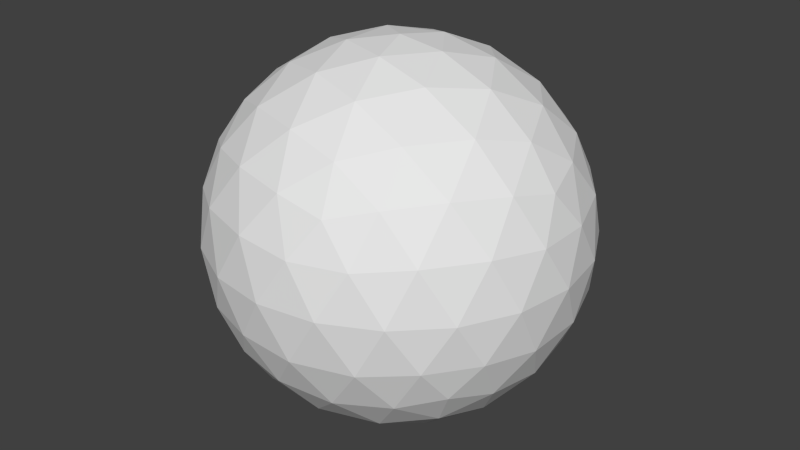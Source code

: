 # Source: Ball.blend  (saved by Blender 2.67.1; exported with 4.5.12 LTS)
import bpy
from mathutils import Matrix  # noqa: F401  (used for matrix-valued properties, if any)

bpy.ops.wm.read_factory_settings(use_empty=True)
scene = bpy.context.scene
scene.name = 'Scene'

# ---- collections
col_collection_1 = bpy.data.collections.new('Collection 1'); scene.collection.children.link(col_collection_1)

# ---- world
world_world = bpy.data.worlds.new('World'); scene.world = world_world
world_world.color = (0.05088, 0.05088, 0.05088)
world_world.use_sun_shadow = False
world_world.sun_shadow_jitter_overblur = 0.0
world_world.cycles.sampling_method = 'MANUAL'
world_world.cycles.sample_map_resolution = 256

# ---- meshes
me_icosphere_001 = bpy.data.meshes.new('Icosphere.001')
me_icosphere_001.from_pydata([(0.0, 0.0, -0.5), (0.3618, -0.2629, -0.2236), (-0.1382, -0.4253, -0.2236), (-0.4472, 0.0, -0.2236), (-0.1382, 0.4253, -0.2236), (0.3618, 0.2629, -0.2236), (0.1382, -0.4253, 0.2236), (-0.3618, -0.2629, 0.2236), (-0.3618, 0.2629, 0.2236), (0.1382, 0.4253, 0.2236), (0.4472, 0.0, 0.2236), (0.0, 0.0, 0.5), (0.1016, -0.07381, -0.484), (0.2127, -0.1545, -0.4253), (0.3048, -0.2214, -0.3288), (0.266, -0.3409, -0.2512), (0.1314, -0.4045, -0.2629), (-0.01482, -0.4321, -0.2512), (-0.1164, -0.3583, -0.3288), (-0.08123, -0.25, -0.4253), (-0.0388, -0.1194, -0.484), (0.1016, 0.07381, -0.484), (0.2127, 0.1545, -0.4253), (0.3048, 0.2214, -0.3288), (0.4064, 0.1476, -0.2512), (0.4253, 0.0, -0.2629), (0.4064, -0.1476, -0.2512), (-0.242, -0.3583, -0.2512), (-0.3441, -0.25, -0.2629), (-0.4155, -0.1194, -0.2511), (-0.3767, 0.0, -0.3288), (-0.2629, 0.0, -0.4253), (-0.1256, 0.0, -0.484), (-0.4155, 0.1194, -0.2511), (-0.3441, 0.25, -0.2629), (-0.242, 0.3583, -0.2512), (-0.1164, 0.3583, -0.3288), (-0.08123, 0.25, -0.4253), (-0.0388, 0.1194, -0.484), (-0.01482, 0.4321, -0.2512), (0.1314, 0.4045, -0.2629), (0.266, 0.3409, -0.2512), (0.4303, 0.2214, -0.1256), (0.4755, 0.1545, 8.759e-09), (0.4783, 0.07381, 0.1256), (0.4783, -0.07381, 0.1256), (0.4755, -0.1545, -8.759e-09), (0.4303, -0.2214, -0.1256), (0.3436, -0.3409, -0.1256), (0.2939, -0.4045, 8.759e-09), (0.218, -0.4321, 0.1256), (0.07761, -0.4777, 0.1256), (0.0, -0.5, -8.759e-09), (-0.07761, -0.4777, -0.1256), (-0.218, -0.4321, -0.1256), (-0.2939, -0.4045, 8.759e-09), (-0.3436, -0.3409, 0.1256), (-0.4303, -0.2214, 0.1256), (-0.4755, -0.1545, -8.759e-09), (-0.4783, -0.07381, -0.1256), (-0.4783, 0.07381, -0.1256), (-0.4755, 0.1545, 8.759e-09), (-0.4303, 0.2214, 0.1256), (-0.3436, 0.3409, 0.1256), (-0.2939, 0.4045, -8.759e-09), (-0.218, 0.4321, -0.1256), (-0.07761, 0.4777, -0.1256), (0.0, 0.5, 8.759e-09), (0.07761, 0.4777, 0.1256), (0.218, 0.4321, 0.1256), (0.2939, 0.4045, -8.759e-09), (0.3436, 0.3409, -0.1256), (0.4155, -0.1194, 0.2511), (0.3441, -0.25, 0.2629), (0.242, -0.3583, 0.2512), (0.01482, -0.4321, 0.2512), (-0.1314, -0.4045, 0.2629), (-0.266, -0.3409, 0.2512), (-0.4064, -0.1476, 0.2512), (-0.4253, 0.0, 0.2629), (-0.4064, 0.1476, 0.2512), (-0.266, 0.3409, 0.2512), (-0.1314, 0.4045, 0.2629), (0.01482, 0.4321, 0.2512), (0.242, 0.3583, 0.2512), (0.3441, 0.25, 0.2629), (0.4155, 0.1194, 0.2511), (0.3767, 0.0, 0.3288), (0.2629, 0.0, 0.4253), (0.1256, 0.0, 0.484), (0.0388, -0.1194, 0.484), (0.08123, -0.25, 0.4253), (0.1164, -0.3583, 0.3288), (-0.1016, -0.07381, 0.484), (-0.2127, -0.1545, 0.4253), (-0.3048, -0.2214, 0.3288), (-0.1016, 0.07381, 0.484), (-0.2127, 0.1545, 0.4253), (-0.3048, 0.2214, 0.3288), (0.0388, 0.1194, 0.484), (0.08123, 0.25, 0.4253), (0.1164, 0.3583, 0.3288), (0.0264, -0.3441, -0.3618), (0.0691, -0.2127, -0.4472), (0.1809, -0.2939, -0.3618), (0.3354, 0.08123, -0.3618), (0.3354, -0.08123, -0.3618), (0.2236, -3.69e-07, -0.4472), (-0.3191, -0.1314, -0.3618), (-0.1809, -0.1314, -0.4472), (-0.2236, -0.2629, -0.3618), (-0.2236, 0.2629, -0.3618), (-0.1809, 0.1314, -0.4472), (-0.3191, 0.1314, -0.3618), (0.1809, 0.2939, -0.3618), (0.0691, 0.2127, -0.4472), (0.02639, 0.3441, -0.3618), (0.5, 0.0, 0.0), (0.4736, -0.08123, -0.1382), (0.4736, 0.08123, -0.1382), (0.1545, -0.4755, 1.401e-14), (0.0691, -0.4755, -0.1382), (0.2236, -0.4253, -0.1382), (-0.4045, -0.2939, 4.016e-14), (-0.4309, -0.2127, -0.1382), (-0.3354, -0.3441, -0.1382), (-0.4045, 0.2939, -3.922e-14), (-0.3354, 0.3441, -0.1382), (-0.4309, 0.2127, -0.1382), (0.1545, 0.4755, -1.307e-14), (0.2236, 0.4253, -0.1382), (0.0691, 0.4755, -0.1382), (0.3354, -0.3441, 0.1382), (0.4045, -0.2939, -9.511e-07), (0.4309, -0.2127, 0.1382), (-0.2236, -0.4253, 0.1382), (-0.1545, -0.4755, -3.936e-07), (-0.0691, -0.4755, 0.1382), (-0.4736, 0.08123, 0.1382), (-0.5, -1.804e-07, 3.116e-07), (-0.4736, -0.08123, 0.1382), (-0.0691, 0.4755, 0.1382), (-0.1545, 0.4755, -2.46e-07), (-0.2236, 0.4253, 0.1382), (0.4309, 0.2127, 0.1382), (0.4045, 0.2939, 0.0), (0.3354, 0.3441, 0.1382), (0.1809, -0.1314, 0.4472), (0.2236, -0.2629, 0.3618), (0.3191, -0.1314, 0.3618), (-0.0691, -0.2127, 0.4472), (-0.1809, -0.2939, 0.3618), (-0.02639, -0.3441, 0.3618), (-0.2236, 0.0, 0.4472), (-0.3354, 0.08123, 0.3618), (-0.3354, -0.08123, 0.3618), (-0.0691, 0.2127, 0.4472), (-0.02639, 0.3441, 0.3618), (-0.1809, 0.2939, 0.3618), (0.1809, 0.1314, 0.4472), (0.3191, 0.1314, 0.3618), (0.2236, 0.2629, 0.3618)], [], [(0, 12, 20), (1, 14, 26), (0, 20, 32), (0, 32, 38), (0, 38, 21), (1, 26, 47), (2, 17, 53), (3, 29, 59), (4, 35, 65), (5, 41, 71), (1, 47, 48), (2, 53, 54), (3, 59, 60), (4, 65, 66), (5, 71, 42), (6, 74, 92), (7, 77, 95), (8, 80, 98), (9, 83, 101), (10, 86, 87), (18, 17, 2), (19, 102, 18), (20, 103, 19), (18, 102, 17), (102, 16, 17), (19, 103, 102), (103, 104, 102), (102, 104, 16), (104, 15, 16), (20, 12, 103), (12, 13, 103), (103, 13, 104), (13, 14, 104), (104, 14, 15), (14, 1, 15), (24, 23, 5), (25, 105, 24), (26, 106, 25), (24, 105, 23), (105, 22, 23), (25, 106, 105), (106, 107, 105), (105, 107, 22), (107, 21, 22), (26, 14, 106), (14, 13, 106), (106, 13, 107), (13, 12, 107), (107, 12, 21), (12, 0, 21), (30, 29, 3), (31, 108, 30), (32, 109, 31), (30, 108, 29), (108, 28, 29), (31, 109, 108), (109, 110, 108), (108, 110, 28), (110, 27, 28), (32, 20, 109), (20, 19, 109), (109, 19, 110), (19, 18, 110), (110, 18, 27), (18, 2, 27), (36, 35, 4), (37, 111, 36), (38, 112, 37), (36, 111, 35), (111, 34, 35), (37, 112, 111), (112, 113, 111), (111, 113, 34), (113, 33, 34), (38, 32, 112), (32, 31, 112), (112, 31, 113), (31, 30, 113), (113, 30, 33), (30, 3, 33), (23, 41, 5), (22, 114, 23), (21, 115, 22), (23, 114, 41), (114, 40, 41), (22, 115, 114), (115, 116, 114), (114, 116, 40), (116, 39, 40), (21, 38, 115), (38, 37, 115), (115, 37, 116), (37, 36, 116), (116, 36, 39), (36, 4, 39), (45, 44, 10), (46, 117, 45), (47, 118, 46), (45, 117, 44), (117, 43, 44), (46, 118, 117), (118, 119, 117), (117, 119, 43), (119, 42, 43), (47, 26, 118), (26, 25, 118), (118, 25, 119), (25, 24, 119), (119, 24, 42), (24, 5, 42), (51, 50, 6), (52, 120, 51), (53, 121, 52), (51, 120, 50), (120, 49, 50), (52, 121, 120), (121, 122, 120), (120, 122, 49), (122, 48, 49), (53, 17, 121), (17, 16, 121), (121, 16, 122), (16, 15, 122), (122, 15, 48), (15, 1, 48), (57, 56, 7), (58, 123, 57), (59, 124, 58), (57, 123, 56), (123, 55, 56), (58, 124, 123), (124, 125, 123), (123, 125, 55), (125, 54, 55), (59, 29, 124), (29, 28, 124), (124, 28, 125), (28, 27, 125), (125, 27, 54), (27, 2, 54), (63, 62, 8), (64, 126, 63), (65, 127, 64), (63, 126, 62), (126, 61, 62), (64, 127, 126), (127, 128, 126), (126, 128, 61), (128, 60, 61), (65, 35, 127), (35, 34, 127), (127, 34, 128), (34, 33, 128), (128, 33, 60), (33, 3, 60), (69, 68, 9), (70, 129, 69), (71, 130, 70), (69, 129, 68), (129, 67, 68), (70, 130, 129), (130, 131, 129), (129, 131, 67), (131, 66, 67), (71, 41, 130), (41, 40, 130), (130, 40, 131), (40, 39, 131), (131, 39, 66), (39, 4, 66), (50, 74, 6), (49, 132, 50), (48, 133, 49), (50, 132, 74), (132, 73, 74), (49, 133, 132), (133, 134, 132), (132, 134, 73), (134, 72, 73), (48, 47, 133), (47, 46, 133), (133, 46, 134), (46, 45, 134), (134, 45, 72), (45, 10, 72), (56, 77, 7), (55, 135, 56), (54, 136, 55), (56, 135, 77), (135, 76, 77), (55, 136, 135), (136, 137, 135), (135, 137, 76), (137, 75, 76), (54, 53, 136), (53, 52, 136), (136, 52, 137), (52, 51, 137), (137, 51, 75), (51, 6, 75), (62, 80, 8), (61, 138, 62), (60, 139, 61), (62, 138, 80), (138, 79, 80), (61, 139, 138), (139, 140, 138), (138, 140, 79), (140, 78, 79), (60, 59, 139), (59, 58, 139), (139, 58, 140), (58, 57, 140), (140, 57, 78), (57, 7, 78), (68, 83, 9), (67, 141, 68), (66, 142, 67), (68, 141, 83), (141, 82, 83), (67, 142, 141), (142, 143, 141), (141, 143, 82), (143, 81, 82), (66, 65, 142), (65, 64, 142), (142, 64, 143), (64, 63, 143), (143, 63, 81), (63, 8, 81), (44, 86, 10), (43, 144, 44), (42, 145, 43), (44, 144, 86), (144, 85, 86), (43, 145, 144), (145, 146, 144), (144, 146, 85), (146, 84, 85), (42, 71, 145), (71, 70, 145), (145, 70, 146), (70, 69, 146), (146, 69, 84), (69, 9, 84), (90, 89, 11), (91, 147, 90), (92, 148, 91), (90, 147, 89), (147, 88, 89), (91, 148, 147), (148, 149, 147), (147, 149, 88), (149, 87, 88), (92, 74, 148), (74, 73, 148), (148, 73, 149), (73, 72, 149), (149, 72, 87), (72, 10, 87), (93, 90, 11), (94, 150, 93), (95, 151, 94), (93, 150, 90), (150, 91, 90), (94, 151, 150), (151, 152, 150), (150, 152, 91), (152, 92, 91), (95, 77, 151), (77, 76, 151), (151, 76, 152), (76, 75, 152), (152, 75, 92), (75, 6, 92), (96, 93, 11), (97, 153, 96), (98, 154, 97), (96, 153, 93), (153, 94, 93), (97, 154, 153), (154, 155, 153), (153, 155, 94), (155, 95, 94), (98, 80, 154), (80, 79, 154), (154, 79, 155), (79, 78, 155), (155, 78, 95), (78, 7, 95), (99, 96, 11), (100, 156, 99), (101, 157, 100), (99, 156, 96), (156, 97, 96), (100, 157, 156), (157, 158, 156), (156, 158, 97), (158, 98, 97), (101, 83, 157), (83, 82, 157), (157, 82, 158), (82, 81, 158), (158, 81, 98), (81, 8, 98), (89, 99, 11), (88, 159, 89), (87, 160, 88), (89, 159, 99), (159, 100, 99), (88, 160, 159), (160, 161, 159), (159, 161, 100), (161, 101, 100), (87, 86, 160), (86, 85, 160), (160, 85, 161), (85, 84, 161), (161, 84, 101), (84, 9, 101)])
_uv = me_icosphere_001.uv_layers.new(name='UV coord')
_uv.uv.foreach_set('vector', [0.5, 0.5, 0.5508, 0.4631, 0.4806, 0.4403, 0.3686, 0.3882, 0.3893, 0.3356, 0.4262, 0.3744, 0.5, 0.5, 0.4806, 0.4403, 0.4372, 0.5, 0.5, 0.5, 0.4372, 0.5, 0.4806, 0.5597, 0.5, 0.5, 0.4806, 0.5597, 0.5508, 0.5369, 0.3686, 0.3882, 0.4262, 0.3744, 0.3893, 0.4372, 0.4309, 0.3882, 0.4926, 0.3744, 0.4612, 0.4372, 0.5, 0.3882, 0.4403, 0.3744, 0.4631, 0.4372, 0.4309, 0.3882, 0.379, 0.3744, 0.391, 0.4372, 0.6809, 0.3882, 0.633, 0.3744, 0.6718, 0.4372, 0.3686, 0.3882, 0.3893, 0.4372, 0.3296, 0.4372, 0.4309, 0.3882, 0.4612, 0.4372, 0.391, 0.4372, 0.5, 0.3882, 0.4631, 0.4372, 0.5369, 0.4372, 0.4309, 0.3882, 0.391, 0.4372, 0.4612, 0.4372, 0.6314, 0.3882, 0.6704, 0.4372, 0.6107, 0.4372, 0.5691, 0.6118, 0.621, 0.6256, 0.5582, 0.6644, 0.3686, 0.6118, 0.3296, 0.6256, 0.3893, 0.6644, 0.6314, 0.6118, 0.5738, 0.6256, 0.6107, 0.6644, 0.5691, 0.6118, 0.5074, 0.6256, 0.5582, 0.6644, 0.5, 0.6118, 0.5597, 0.6256, 0.5, 0.6644, 0.4418, 0.3356, 0.4926, 0.3744, 0.4309, 0.3882, 0.4594, 0.375, 0.5132, 0.328, 0.4418, 0.3209, 0.4806, 0.4403, 0.5345, 0.3937, 0.4594, 0.375, 0.4418, 0.3356, 0.5132, 0.3191, 0.4926, 0.3744, 0.5132, 0.3191, 0.5657, 0.3686, 0.4926, 0.3744, 0.4594, 0.375, 0.5345, 0.3937, 0.5132, 0.328, 0.5345, 0.3937, 0.5905, 0.3531, 0.5132, 0.328, 0.5132, 0.3191, 0.5905, 0.3191, 0.5657, 0.3686, 0.5905, 0.3191, 0.633, 0.3744, 0.5657, 0.3686, 0.4806, 0.4403, 0.5508, 0.4631, 0.5345, 0.3937, 0.5508, 0.4631, 0.6063, 0.4227, 0.5345, 0.3937, 0.5345, 0.3937, 0.6063, 0.4227, 0.5905, 0.3531, 0.6063, 0.4227, 0.6524, 0.3893, 0.5905, 0.3531, 0.5905, 0.3531, 0.6524, 0.3893, 0.633, 0.3296, 0.3893, 0.3356, 0.3686, 0.3882, 0.3296, 0.3744, 0.5738, 0.3744, 0.6107, 0.3356, 0.6314, 0.3882, 0.5, 0.3686, 0.5406, 0.3191, 0.5738, 0.3744, 0.4262, 0.3744, 0.4594, 0.3191, 0.5, 0.3686, 0.5738, 0.3744, 0.5406, 0.3191, 0.6107, 0.3356, 0.6677, 0.5406, 0.6063, 0.5773, 0.6524, 0.6107, 0.5, 0.3686, 0.4594, 0.3191, 0.5406, 0.3191, 0.6677, 0.4594, 0.6118, 0.5, 0.6677, 0.5406, 0.6677, 0.5406, 0.6118, 0.5, 0.6063, 0.5773, 0.6118, 0.5, 0.5508, 0.5369, 0.6063, 0.5773, 0.4262, 0.3744, 0.3893, 0.3356, 0.4594, 0.3191, 0.6524, 0.3893, 0.6063, 0.4227, 0.6677, 0.4594, 0.6677, 0.4594, 0.6063, 0.4227, 0.6118, 0.5, 0.6063, 0.4227, 0.5508, 0.4631, 0.6118, 0.5, 0.6118, 0.5, 0.5508, 0.4631, 0.5508, 0.5369, 0.5508, 0.4631, 0.5, 0.5, 0.5508, 0.5369, 0.5, 0.3356, 0.4403, 0.3744, 0.5, 0.3882, 0.3686, 0.5, 0.3405, 0.4343, 0.3116, 0.5, 0.4372, 0.5, 0.4095, 0.4343, 0.3686, 0.5, 0.5, 0.3356, 0.4343, 0.3191, 0.4403, 0.3744, 0.4343, 0.3191, 0.375, 0.3686, 0.4403, 0.3744, 0.3686, 0.5, 0.4095, 0.4343, 0.3405, 0.4343, 0.4095, 0.4343, 0.3882, 0.3686, 0.3405, 0.4343, 0.3405, 0.4343, 0.3882, 0.3686, 0.328, 0.375, 0.3882, 0.3686, 0.379, 0.3209, 0.328, 0.375, 0.4372, 0.5, 0.4806, 0.4403, 0.4095, 0.4343, 0.4806, 0.4403, 0.4594, 0.375, 0.4095, 0.4343, 0.4095, 0.4343, 0.4594, 0.375, 0.3882, 0.3686, 0.4594, 0.375, 0.4418, 0.3209, 0.3882, 0.3686, 0.3882, 0.3191, 0.4418, 0.3356, 0.379, 0.3744, 0.4418, 0.3356, 0.4309, 0.3882, 0.379, 0.3744, 0.4418, 0.3356, 0.379, 0.3744, 0.4309, 0.3882, 0.4594, 0.625, 0.3882, 0.6314, 0.4418, 0.6791, 0.4806, 0.5597, 0.4095, 0.5657, 0.4594, 0.625, 0.4418, 0.3356, 0.3882, 0.3191, 0.379, 0.3744, 0.3882, 0.6314, 0.328, 0.625, 0.379, 0.6791, 0.4594, 0.625, 0.4095, 0.5657, 0.3882, 0.6314, 0.4095, 0.5657, 0.3405, 0.5657, 0.3882, 0.6314, 0.3882, 0.6314, 0.3405, 0.5657, 0.328, 0.625, 0.5657, 0.3191, 0.5597, 0.3744, 0.625, 0.3686, 0.4806, 0.5597, 0.4372, 0.5, 0.4095, 0.5657, 0.4372, 0.5, 0.3686, 0.5, 0.4095, 0.5657, 0.4095, 0.5657, 0.3686, 0.5, 0.3405, 0.5657, 0.3686, 0.5, 0.3116, 0.5, 0.3405, 0.5657, 0.5657, 0.3191, 0.5, 0.3356, 0.5597, 0.3744, 0.5, 0.3356, 0.5, 0.3882, 0.5597, 0.3744, 0.6107, 0.3356, 0.6704, 0.3744, 0.6314, 0.3882, 0.6063, 0.5773, 0.5905, 0.6469, 0.6524, 0.6107, 0.5508, 0.5369, 0.5345, 0.6063, 0.6063, 0.5773, 0.6524, 0.6107, 0.5905, 0.6469, 0.633, 0.6704, 0.5905, 0.3191, 0.5657, 0.3686, 0.633, 0.3744, 0.6063, 0.5773, 0.5345, 0.6063, 0.5905, 0.6469, 0.5345, 0.6063, 0.5132, 0.672, 0.5905, 0.6469, 0.5905, 0.3191, 0.5132, 0.3191, 0.5657, 0.3686, 0.5132, 0.3191, 0.4926, 0.3744, 0.5657, 0.3686, 0.5508, 0.5369, 0.4806, 0.5597, 0.5345, 0.6063, 0.4806, 0.5597, 0.4594, 0.625, 0.5345, 0.6063, 0.5345, 0.6063, 0.4594, 0.625, 0.5132, 0.672, 0.4594, 0.625, 0.4418, 0.6791, 0.5132, 0.672, 0.5132, 0.3191, 0.4418, 0.3356, 0.4926, 0.3744, 0.4418, 0.3356, 0.4309, 0.3882, 0.4926, 0.3744, 0.4631, 0.5628, 0.5369, 0.5628, 0.5, 0.6118, 0.4227, 0.5, 0.5, 0.5, 0.4631, 0.5628, 0.3893, 0.4372, 0.4594, 0.4309, 0.4227, 0.5, 0.4631, 0.5628, 0.5, 0.5, 0.5369, 0.5628, 0.5, 0.5, 0.5773, 0.5, 0.5369, 0.5628, 0.4227, 0.5, 0.4594, 0.4309, 0.5, 0.5, 0.4594, 0.4309, 0.5406, 0.4309, 0.5, 0.5, 0.5, 0.5, 0.5406, 0.4309, 0.5773, 0.5, 0.5406, 0.4309, 0.6107, 0.4372, 0.5773, 0.5, 0.3893, 0.4372, 0.4262, 0.3744, 0.4594, 0.4309, 0.4262, 0.3744, 0.5, 0.3686, 0.4594, 0.4309, 0.4594, 0.4309, 0.5, 0.3686, 0.5406, 0.4309, 0.5, 0.3686, 0.5738, 0.3744, 0.5406, 0.4309, 0.5406, 0.4309, 0.5738, 0.3744, 0.6107, 0.4372, 0.5738, 0.3744, 0.6314, 0.3882, 0.6107, 0.4372, 0.5388, 0.5628, 0.609, 0.5628, 0.5691, 0.6118, 0.5, 0.5, 0.5773, 0.5, 0.5388, 0.5628, 0.4612, 0.4372, 0.5345, 0.4309, 0.5, 0.5, 0.5388, 0.5628, 0.5773, 0.5, 0.609, 0.5628, 0.5773, 0.5, 0.6469, 0.5, 0.609, 0.5628, 0.5, 0.5, 0.5345, 0.4309, 0.5773, 0.5, 0.5345, 0.4309, 0.6118, 0.4309, 0.5773, 0.5, 0.5773, 0.5, 0.6118, 0.4309, 0.6469, 0.5, 0.6118, 0.4309, 0.6718, 0.4372, 0.6469, 0.5, 0.4612, 0.4372, 0.4926, 0.3744, 0.5345, 0.4309, 0.4926, 0.3744, 0.5657, 0.3686, 0.5345, 0.4309, 0.5345, 0.4309, 0.5657, 0.3686, 0.6118, 0.4309, 0.5657, 0.3686, 0.633, 0.3744, 0.6118, 0.4309, 0.6118, 0.4309, 0.633, 0.3744, 0.6718, 0.4372, 0.633, 0.3744, 0.6809, 0.3882, 0.6718, 0.4372, 0.3893, 0.5628, 0.3296, 0.5628, 0.3686, 0.6118, 0.4227, 0.5, 0.3531, 0.5, 0.3893, 0.5628, 0.4631, 0.4372, 0.3937, 0.4309, 0.4227, 0.5, 0.3893, 0.5628, 0.3531, 0.5, 0.3296, 0.5628, 0.3531, 0.5, 0.2977, 0.5, 0.3296, 0.5628, 0.4227, 0.5, 0.3937, 0.4309, 0.3531, 0.5, 0.3937, 0.4309, 0.328, 0.4309, 0.3531, 0.5, 0.3531, 0.5, 0.328, 0.4309, 0.2977, 0.5, 0.3323, 0.4309, 0.391, 0.4372, 0.3531, 0.5, 0.4631, 0.4372, 0.4403, 0.3744, 0.3937, 0.4309, 0.4403, 0.3744, 0.375, 0.3686, 0.3937, 0.4309, 0.3937, 0.4309, 0.375, 0.3686, 0.328, 0.4309, 0.328, 0.3686, 0.379, 0.3744, 0.3323, 0.4309, 0.3323, 0.4309, 0.379, 0.3744, 0.391, 0.4372, 0.379, 0.3744, 0.4309, 0.3882, 0.391, 0.4372, 0.6704, 0.5628, 0.6107, 0.5628, 0.6314, 0.6118, 0.7023, 0.5, 0.6469, 0.5, 0.6704, 0.5628, 0.391, 0.4372, 0.3323, 0.4309, 0.3531, 0.5, 0.6704, 0.5628, 0.6469, 0.5, 0.6107, 0.5628, 0.6469, 0.5, 0.5773, 0.5, 0.6107, 0.5628, 0.7023, 0.5, 0.672, 0.4309, 0.6469, 0.5, 0.672, 0.4309, 0.6063, 0.4309, 0.6469, 0.5, 0.6469, 0.5, 0.6063, 0.4309, 0.5773, 0.5, 0.6063, 0.4309, 0.5369, 0.4372, 0.5773, 0.5, 0.391, 0.4372, 0.379, 0.3744, 0.3323, 0.4309, 0.379, 0.3744, 0.328, 0.3686, 0.3323, 0.4309, 0.672, 0.4309, 0.625, 0.3686, 0.6063, 0.4309, 0.625, 0.3686, 0.5597, 0.3744, 0.6063, 0.4309, 0.6063, 0.4309, 0.5597, 0.3744, 0.5369, 0.4372, 0.5597, 0.3744, 0.5, 0.3882, 0.5369, 0.4372, 0.609, 0.5628, 0.5388, 0.5628, 0.5691, 0.6118, 0.6469, 0.5, 0.5773, 0.5, 0.609, 0.5628, 0.6718, 0.4372, 0.6118, 0.4309, 0.6469, 0.5, 0.609, 0.5628, 0.5773, 0.5, 0.5388, 0.5628, 0.5773, 0.5, 0.5, 0.5, 0.5388, 0.5628, 0.6469, 0.5, 0.6118, 0.4309, 0.5773, 0.5, 0.6118, 0.4309, 0.5345, 0.4309, 0.5773, 0.5, 0.5773, 0.5, 0.5345, 0.4309, 0.5, 0.5, 0.5345, 0.4309, 0.4612, 0.4372, 0.5, 0.5, 0.6718, 0.4372, 0.633, 0.3744, 0.6118, 0.4309, 0.633, 0.3744, 0.5657, 0.3686, 0.6118, 0.4309, 0.6118, 0.4309, 0.5657, 0.3686, 0.5345, 0.4309, 0.5657, 0.3686, 0.4926, 0.3744, 0.5345, 0.4309, 0.5345, 0.4309, 0.4926, 0.3744, 0.4612, 0.4372, 0.4926, 0.3744, 0.4309, 0.3882, 0.4612, 0.4372, 0.609, 0.5628, 0.621, 0.6256, 0.5691, 0.6118, 0.6469, 0.5, 0.6677, 0.5691, 0.609, 0.5628, 0.3296, 0.4372, 0.3531, 0.5, 0.2977, 0.5, 0.609, 0.5628, 0.6677, 0.5691, 0.621, 0.6256, 0.6677, 0.5691, 0.672, 0.6314, 0.621, 0.6256, 0.2977, 0.5, 0.3531, 0.5, 0.328, 0.5691, 0.3531, 0.5, 0.3937, 0.5691, 0.328, 0.5691, 0.328, 0.5691, 0.3937, 0.5691, 0.375, 0.6314, 0.3937, 0.5691, 0.4403, 0.6256, 0.375, 0.6314, 0.3296, 0.4372, 0.3893, 0.4372, 0.3531, 0.5, 0.3893, 0.4372, 0.4227, 0.5, 0.3531, 0.5, 0.3531, 0.5, 0.4227, 0.5, 0.3937, 0.5691, 0.4227, 0.5, 0.4631, 0.5628, 0.3937, 0.5691, 0.3937, 0.5691, 0.4631, 0.5628, 0.4403, 0.6256, 0.4631, 0.5628, 0.5, 0.6118, 0.4403, 0.6256, 0.3282, 0.5628, 0.367, 0.6256, 0.3191, 0.6118, 0.3531, 0.5, 0.3882, 0.5691, 0.3282, 0.5628, 0.391, 0.4372, 0.4227, 0.5, 0.3531, 0.5, 0.3282, 0.5628, 0.3882, 0.5691, 0.367, 0.6256, 0.3882, 0.5691, 0.4343, 0.6314, 0.367, 0.6256, 0.3531, 0.5, 0.4227, 0.5, 0.3882, 0.5691, 0.4227, 0.5, 0.4655, 0.5691, 0.3882, 0.5691, 0.3882, 0.5691, 0.4655, 0.5691, 0.4343, 0.6314, 0.4655, 0.5691, 0.5074, 0.6256, 0.4343, 0.6314, 0.391, 0.4372, 0.4612, 0.4372, 0.4227, 0.5, 0.4612, 0.4372, 0.5, 0.5, 0.4227, 0.5, 0.4227, 0.5, 0.5, 0.5, 0.4655, 0.5691, 0.5, 0.5, 0.5388, 0.5628, 0.4655, 0.5691, 0.4655, 0.5691, 0.5388, 0.5628, 0.5074, 0.6256, 0.5388, 0.5628, 0.5691, 0.6118, 0.5074, 0.6256, 0.6107, 0.5628, 0.5738, 0.6256, 0.6314, 0.6118, 0.5773, 0.5, 0.5406, 0.5691, 0.6107, 0.5628, 0.5369, 0.4372, 0.5, 0.5, 0.5773, 0.5, 0.6107, 0.5628, 0.5406, 0.5691, 0.5738, 0.6256, 0.5406, 0.5691, 0.5, 0.6314, 0.5738, 0.6256, 0.5773, 0.5, 0.5, 0.5, 0.5406, 0.5691, 0.5, 0.5, 0.4594, 0.5691, 0.5406, 0.5691, 0.5406, 0.5691, 0.4594, 0.5691, 0.5, 0.6314, 0.4594, 0.5691, 0.4262, 0.6256, 0.5, 0.6314, 0.5369, 0.4372, 0.4631, 0.4372, 0.5, 0.5, 0.4631, 0.4372, 0.4227, 0.5, 0.5, 0.5, 0.5, 0.5, 0.4227, 0.5, 0.4594, 0.5691, 0.4227, 0.5, 0.3893, 0.5628, 0.4594, 0.5691, 0.4594, 0.5691, 0.3893, 0.5628, 0.4262, 0.6256, 0.3893, 0.5628, 0.3686, 0.6118, 0.4262, 0.6256, 0.5388, 0.5628, 0.5074, 0.6256, 0.5691, 0.6118, 0.5, 0.5, 0.4655, 0.5691, 0.5388, 0.5628, 0.4612, 0.4372, 0.4227, 0.5, 0.5, 0.5, 0.5388, 0.5628, 0.4655, 0.5691, 0.5074, 0.6256, 0.4655, 0.5691, 0.4343, 0.6314, 0.5074, 0.6256, 0.5, 0.5, 0.4227, 0.5, 0.4655, 0.5691, 0.4227, 0.5, 0.3882, 0.5691, 0.4655, 0.5691, 0.4655, 0.5691, 0.3882, 0.5691, 0.4343, 0.6314, 0.3882, 0.5691, 0.367, 0.6256, 0.4343, 0.6314, 0.4612, 0.4372, 0.391, 0.4372, 0.4227, 0.5, 0.391, 0.4372, 0.3531, 0.5, 0.4227, 0.5, 0.4227, 0.5, 0.3531, 0.5, 0.3882, 0.5691, 0.3531, 0.5, 0.3282, 0.5628, 0.3882, 0.5691, 0.3882, 0.5691, 0.3282, 0.5628, 0.367, 0.6256, 0.3282, 0.5628, 0.3191, 0.6118, 0.367, 0.6256, 0.5369, 0.5628, 0.5597, 0.6256, 0.5, 0.6118, 0.5773, 0.5, 0.6063, 0.5691, 0.5369, 0.5628, 0.6107, 0.4372, 0.6469, 0.5, 0.5773, 0.5, 0.5369, 0.5628, 0.6063, 0.5691, 0.5597, 0.6256, 0.6063, 0.5691, 0.625, 0.6314, 0.5597, 0.6256, 0.5773, 0.5, 0.6469, 0.5, 0.6063, 0.5691, 0.6469, 0.5, 0.672, 0.5691, 0.6063, 0.5691, 0.6063, 0.5691, 0.672, 0.5691, 0.625, 0.6314, 0.6677, 0.5691, 0.621, 0.6256, 0.672, 0.6314, 0.6107, 0.4372, 0.6704, 0.4372, 0.6469, 0.5, 0.6704, 0.4372, 0.7023, 0.5, 0.6469, 0.5, 0.6469, 0.5, 0.7023, 0.5, 0.672, 0.5691, 0.6469, 0.5, 0.609, 0.5628, 0.6677, 0.5691, 0.6677, 0.5691, 0.609, 0.5628, 0.621, 0.6256, 0.609, 0.5628, 0.5691, 0.6118, 0.621, 0.6256, 0.5194, 0.4403, 0.5628, 0.5, 0.5, 0.5, 0.5406, 0.375, 0.5905, 0.4343, 0.5194, 0.4403, 0.5582, 0.3209, 0.6118, 0.3686, 0.5406, 0.375, 0.5194, 0.4403, 0.5905, 0.4343, 0.5628, 0.5, 0.5905, 0.4343, 0.6314, 0.5, 0.5628, 0.5, 0.5406, 0.375, 0.6118, 0.3686, 0.5905, 0.4343, 0.6118, 0.3686, 0.6595, 0.4343, 0.5905, 0.4343, 0.5905, 0.4343, 0.6595, 0.4343, 0.6314, 0.5, 0.6595, 0.4343, 0.6884, 0.5, 0.6314, 0.5, 0.5582, 0.6644, 0.621, 0.6256, 0.6118, 0.6809, 0.621, 0.3209, 0.672, 0.375, 0.6118, 0.3686, 0.6118, 0.3686, 0.672, 0.375, 0.6595, 0.4343, 0.375, 0.6314, 0.4403, 0.6256, 0.4343, 0.6809, 0.4343, 0.6809, 0.4403, 0.6256, 0.5, 0.6644, 0.4403, 0.6256, 0.5, 0.6118, 0.5, 0.6644, 0.4492, 0.4631, 0.5194, 0.4403, 0.5, 0.5, 0.3937, 0.4227, 0.4655, 0.3937, 0.4492, 0.4631, 0.3476, 0.3893, 0.4095, 0.3531, 0.3937, 0.4227, 0.4492, 0.4631, 0.4655, 0.3937, 0.5194, 0.4403, 0.4655, 0.3937, 0.5406, 0.375, 0.5194, 0.4403, 0.3937, 0.4227, 0.4095, 0.3531, 0.4655, 0.3937, 0.4095, 0.3531, 0.4868, 0.328, 0.4655, 0.3937, 0.4655, 0.3937, 0.4868, 0.328, 0.5406, 0.375, 0.4868, 0.328, 0.5582, 0.3209, 0.5406, 0.375, 0.3476, 0.3893, 0.367, 0.3296, 0.4095, 0.3531, 0.367, 0.6256, 0.4343, 0.6314, 0.4095, 0.6809, 0.4095, 0.6809, 0.4343, 0.6314, 0.4868, 0.6809, 0.4343, 0.6314, 0.5074, 0.6256, 0.4868, 0.6809, 0.4868, 0.6809, 0.5074, 0.6256, 0.5582, 0.6644, 0.5074, 0.6256, 0.5691, 0.6118, 0.5582, 0.6644, 0.4492, 0.5369, 0.4492, 0.4631, 0.5, 0.5, 0.3937, 0.5773, 0.3882, 0.5, 0.4492, 0.5369, 0.3476, 0.6107, 0.3323, 0.5406, 0.3937, 0.5773, 0.4492, 0.5369, 0.3882, 0.5, 0.4492, 0.4631, 0.3882, 0.5, 0.3937, 0.4227, 0.4492, 0.4631, 0.3937, 0.5773, 0.3323, 0.5406, 0.3882, 0.5, 0.3323, 0.5406, 0.3323, 0.4594, 0.3882, 0.5, 0.3882, 0.5, 0.3323, 0.4594, 0.3937, 0.4227, 0.3323, 0.4594, 0.3476, 0.3893, 0.3937, 0.4227, 0.6107, 0.6644, 0.5738, 0.6256, 0.5406, 0.6809, 0.5738, 0.6256, 0.5, 0.6314, 0.5406, 0.6809, 0.5406, 0.6809, 0.5, 0.6314, 0.4594, 0.6809, 0.5, 0.6314, 0.4262, 0.6256, 0.4594, 0.6809, 0.4594, 0.6809, 0.4262, 0.6256, 0.3893, 0.6644, 0.4262, 0.6256, 0.3686, 0.6118, 0.3893, 0.6644, 0.5194, 0.5597, 0.4492, 0.5369, 0.5, 0.5, 0.5406, 0.625, 0.4655, 0.6063, 0.5194, 0.5597, 0.5582, 0.6791, 0.4868, 0.672, 0.5406, 0.625, 0.5194, 0.5597, 0.4655, 0.6063, 0.4492, 0.5369, 0.4655, 0.6063, 0.3937, 0.5773, 0.4492, 0.5369, 0.5406, 0.625, 0.4868, 0.672, 0.4655, 0.6063, 0.4868, 0.672, 0.4095, 0.6469, 0.4655, 0.6063, 0.4655, 0.6063, 0.4095, 0.6469, 0.3937, 0.5773, 0.4095, 0.6469, 0.3476, 0.6107, 0.3937, 0.5773, 0.5582, 0.6644, 0.5074, 0.6256, 0.4868, 0.6809, 0.5074, 0.6256, 0.4343, 0.6314, 0.4868, 0.6809, 0.4868, 0.6809, 0.4343, 0.6314, 0.4095, 0.6809, 0.4343, 0.6314, 0.367, 0.6256, 0.4095, 0.6809, 0.4095, 0.6469, 0.367, 0.6704, 0.3476, 0.6107, 0.6704, 0.6256, 0.6314, 0.6118, 0.6107, 0.6644, 0.5628, 0.5, 0.5194, 0.5597, 0.5, 0.5, 0.6314, 0.5, 0.5905, 0.5657, 0.5628, 0.5, 0.6884, 0.5, 0.6595, 0.5657, 0.6314, 0.5, 0.5628, 0.5, 0.5905, 0.5657, 0.5194, 0.5597, 0.5905, 0.5657, 0.5406, 0.625, 0.5194, 0.5597, 0.6314, 0.5, 0.6595, 0.5657, 0.5905, 0.5657, 0.6595, 0.5657, 0.6118, 0.6314, 0.5905, 0.5657, 0.5905, 0.5657, 0.6118, 0.6314, 0.5406, 0.625, 0.6118, 0.6314, 0.5582, 0.6791, 0.5406, 0.625, 0.5, 0.6644, 0.5597, 0.6256, 0.5657, 0.6809, 0.5597, 0.6256, 0.625, 0.6314, 0.5657, 0.6809, 0.6595, 0.5657, 0.672, 0.625, 0.6118, 0.6314, 0.672, 0.625, 0.621, 0.6791, 0.6118, 0.6314, 0.6118, 0.6809, 0.621, 0.6256, 0.5582, 0.6644, 0.621, 0.6256, 0.5691, 0.6118, 0.5582, 0.6644])
me_icosphere_001.use_remesh_preserve_volume = False
me_icosphere_001.use_remesh_preserve_attributes = False
me_icosphere_001.use_mirror_vertex_groups = False
me_icosphere_001.update()

# ---- objects
ob_ball = bpy.data.objects.new('Ball', me_icosphere_001)

# ---- transforms, parenting, visibility, modifiers, constraints
ob_ball.location = (0.0, 0.0, 0.0)
ob_ball.lineart.crease_threshold = 0.0

# ---- collection membership
col_collection_1.objects.link(ob_ball)

# ---- scene / render settings (as saved in the file)
scene.frame_start = 1; scene.frame_end = 250; scene.frame_set(1)
scene.render.engine = 'BLENDER_EEVEE_NEXT'
scene.render.image_settings.color_mode = 'RGB'
scene.render.image_settings.compression = 90
scene.render.resolution_percentage = 50
scene.render.dither_intensity = 0.0
scene.render.bake_margin = 2
scene.render.bake_bias = 0.0
scene.cycles.use_denoising = False
scene.cycles.samples = 10
scene.cycles.sampling_pattern = 'TABULATED_SOBOL'
scene.cycles.light_sampling_threshold = 0.0
scene.cycles.use_adaptive_sampling = False
scene.cycles.use_light_tree = False
scene.cycles.blur_glossy = 0.0
scene.cycles.volume_bounces = 1
scene.cycles.pixel_filter_type = 'GAUSSIAN'
scene.cycles.sample_clamp_indirect = 0.0
scene.view_settings.view_transform = 'Standard'
bpy.context.view_layer.update()

# ---- added for rendering (the .blend has no active camera and no usable light): camera, sun
cam_auto = bpy.data.cameras.new('AutoCamera')
cam_auto.lens = 50.0
cam_auto.sensor_width = 36.0
cam_auto.clip_end = 1000.0
ob_auto_camera = bpy.data.objects.new('AutoCamera', cam_auto)
scene.collection.objects.link(ob_auto_camera)
ob_auto_camera.location = (1.60254, -1.92304, 1.28203)
ob_auto_camera.rotation_euler = (1.09748, -7.21219e-08, 0.694738)
scene.camera = ob_auto_camera
light_auto_sun = bpy.data.lights.new('AutoSun', 'SUN')
light_auto_sun.energy = 3.0
light_auto_sun.angle = 0.0523599
ob_auto_sun = bpy.data.objects.new('AutoSun', light_auto_sun)
scene.collection.objects.link(ob_auto_sun)
ob_auto_sun.rotation_euler = (0.872665, 0.174533, 0.523599)
bpy.context.view_layer.update()
